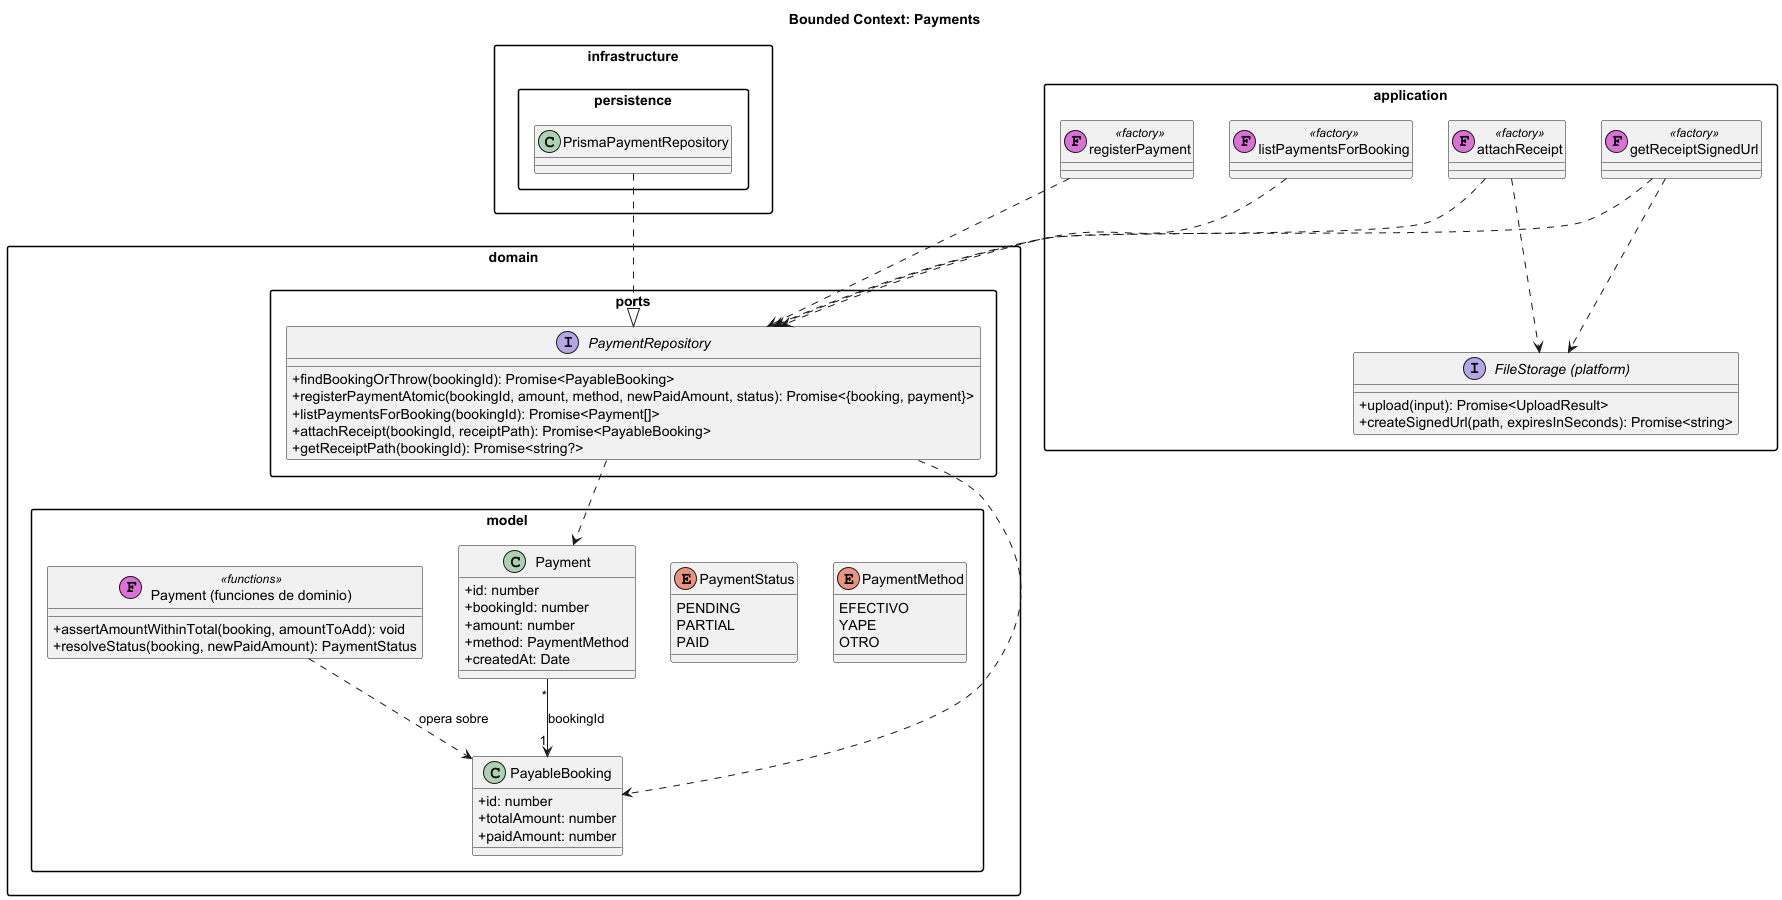

The diagram above was rendered by PlantUML. Its source (embedded in the PNG):
@startuml payments-context
title Bounded Context: Payments

skinparam classAttributeIconSize 0
skinparam packageStyle rectangle

package "domain.model" {
  enum PaymentMethod {
    EFECTIVO
    YAPE
    OTRO
  }

  enum PaymentStatus {
    PENDING
    PARTIAL
    PAID
  }

  class Payment {
    +id: number
    +bookingId: number
    +amount: number
    +method: PaymentMethod
    +createdAt: Date
  }

  class PayableBooking {
    +id: number
    +totalAmount: number
    +paidAmount: number
  }

  class "Payment (funciones de dominio)" as PaymentRules << (F,orchid) functions >> {
    +assertAmountWithinTotal(booking, amountToAdd): void
    +resolveStatus(booking, newPaidAmount): PaymentStatus
  }

  Payment "*" --> "1" PayableBooking : bookingId
  PaymentRules ..> PayableBooking : opera sobre
}

package "domain.ports" {
  interface PaymentRepository {
    +findBookingOrThrow(bookingId): Promise<PayableBooking>
    +registerPaymentAtomic(bookingId, amount, method, newPaidAmount, status): Promise<{booking, payment}>
    +listPaymentsForBooking(bookingId): Promise<Payment[]>
    +attachReceipt(bookingId, receiptPath): Promise<PayableBooking>
    +getReceiptPath(bookingId): Promise<string?>
  }

  PaymentRepository ..> Payment
  PaymentRepository ..> PayableBooking
}

package "infrastructure.persistence" {
  class PrismaPaymentRepository

  PrismaPaymentRepository ..|> PaymentRepository
}

package "application" {
  class registerPayment << (F,orchid) factory >>
  class attachReceipt << (F,orchid) factory >>
  class getReceiptSignedUrl << (F,orchid) factory >>
  class listPaymentsForBooking << (F,orchid) factory >>

  interface "FileStorage (platform)" as FileStorage {
    +upload(input): Promise<UploadResult>
    +createSignedUrl(path, expiresInSeconds): Promise<string>
  }

  registerPayment ..> PaymentRepository
  attachReceipt ..> PaymentRepository
  attachReceipt ..> FileStorage
  getReceiptSignedUrl ..> PaymentRepository
  getReceiptSignedUrl ..> FileStorage
  listPaymentsForBooking ..> PaymentRepository
}

@enduml